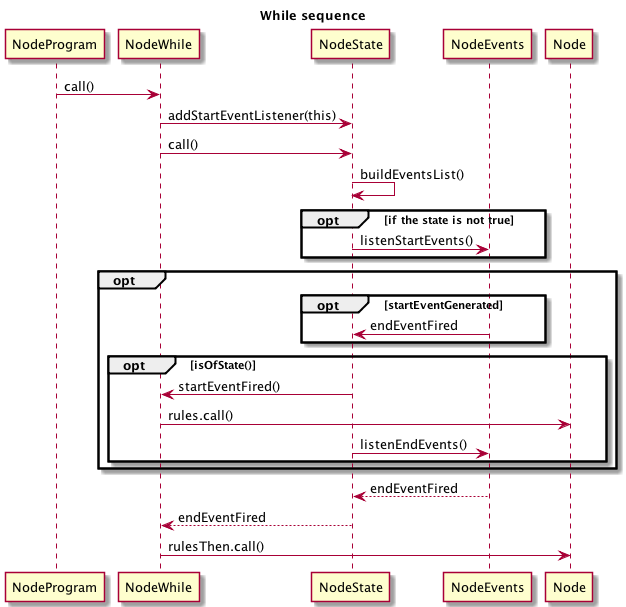

The diagram above was rendered by PlantUML. Its source (embedded in the PNG):
@startuml
title While sequence
NodeProgram->NodeWhile : call()
NodeWhile->NodeState:addStartEventListener(this)
NodeWhile->NodeState:call()
NodeState->NodeState:buildEventsList()
opt if the state is not true
  NodeState->NodeEvents:listenStartEvents()
end
opt 
opt startEventGenerated
  NodeEvents->NodeState:endEventFired
end
opt isOfState()
  NodeState->NodeWhile :startEventFired()
  NodeWhile->Node: rules.call()
  NodeState->NodeEvents:listenEndEvents()
end
end
NodeEvents-->NodeState:endEventFired
NodeState-->NodeWhile:endEventFired
NodeWhile->Node:rulesThen.call()
@enduml